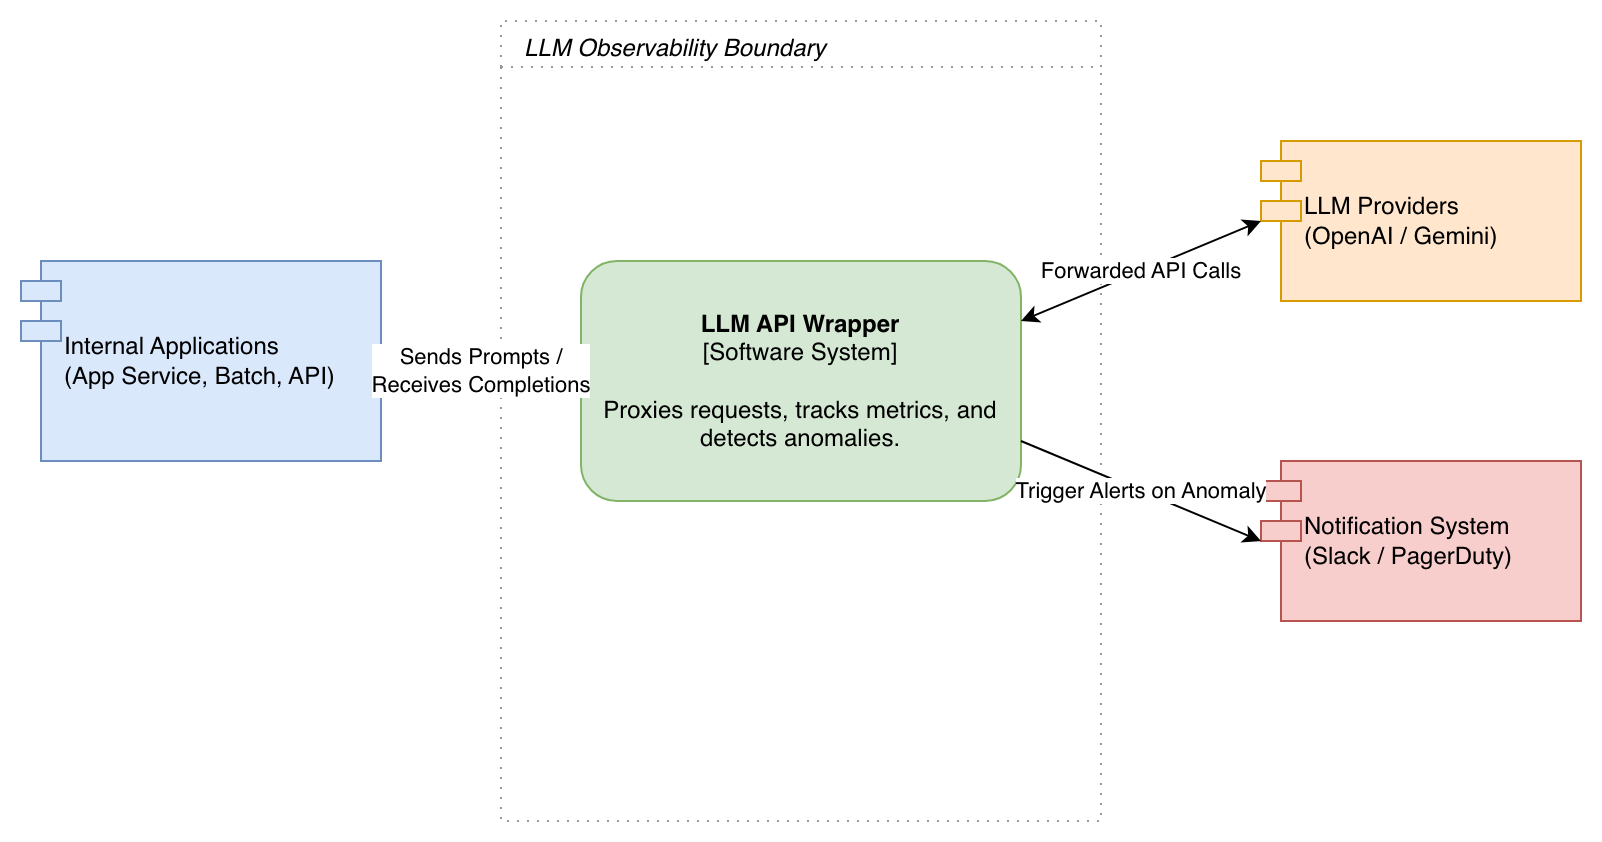

The diagram above was exported from draw.io. Its source (the exported page's mxGraphModel, read from the mxfile embedded in the PNG):
<mxGraphModel dx="1426" dy="824" grid="1" gridSize="10" guides="1" tooltips="1" connect="1" arrows="1" fold="1" page="0" pageScale="1" pageWidth="850" pageHeight="1100" math="0" shadow="0">
  <root>
    <mxCell id="0" />
    <mxCell id="1" parent="0" />
    <mxCell id="boundary" parent="1" style="swimlane;whiteSpace=wrap;html=1;dashed=1;dashPattern=1 4;strokeColor=#999999;fillColor=none;fontStyle=2;verticalAlign=top;align=left;spacingLeft=10;" value="LLM Observability Boundary" vertex="1">
      <mxGeometry height="400" width="300" x="260" y="80" as="geometry" />
    </mxCell>
    <mxCell id="wrapper" parent="boundary" style="rounded=1;whiteSpace=wrap;html=1;fillColor=#d5e8d4;strokeColor=#82b366;" value="&lt;b&gt;LLM API Wrapper&lt;/b&gt;&#10;[Software System]&#10;&#10;Proxies requests, tracks metrics, and detects anomalies." vertex="1">
      <mxGeometry height="120" width="220" x="40" y="120" as="geometry" />
    </mxCell>
    <mxCell id="app1" parent="1" style="shape=module;align=left;spacingLeft=20;whiteSpace=wrap;html=1;fillColor=#dae8fc;strokeColor=#6c8ebf;" value="Internal Applications&#10;(App Service, Batch, API)" vertex="1">
      <mxGeometry height="100" width="180" x="20" y="200" as="geometry" />
    </mxCell>
    <mxCell id="providers" parent="1" style="shape=module;align=left;spacingLeft=20;whiteSpace=wrap;html=1;fillColor=#ffe6cc;strokeColor=#d79b00;" value="LLM Providers&#10;(OpenAI / Gemini)" vertex="1">
      <mxGeometry height="80" width="160" x="640" y="140" as="geometry" />
    </mxCell>
    <mxCell id="alerting" parent="1" style="shape=module;align=left;spacingLeft=20;whiteSpace=wrap;html=1;fillColor=#f8cecc;strokeColor=#b85450;" value="Notification System&#10;(Slack / PagerDuty)" vertex="1">
      <mxGeometry height="80" width="160" x="640" y="300" as="geometry" />
    </mxCell>
    <mxCell id="e1" edge="1" parent="1" source="app1" style="endArrow=classic;startArrow=classic;html=1;entryX=0;entryY=0.5;entryDx=0;entryDy=0;exitX=1;exitY=0.5;exitDx=0;exitDy=0;" target="wrapper" value="Sends Prompts / &#10;Receives Completions">
      <mxGeometry height="50" relative="1" width="50" as="geometry" />
    </mxCell>
    <mxCell id="e2" edge="1" parent="1" source="wrapper" style="endArrow=classic;startArrow=classic;html=1;exitX=1;exitY=0.25;exitDx=0;exitDy=0;entryX=0;entryY=0.5;entryDx=0;entryDy=0;" target="providers" value="Forwarded API Calls">
      <mxGeometry height="50" relative="1" width="50" as="geometry" />
    </mxCell>
    <mxCell id="e3" edge="1" parent="1" source="wrapper" style="endArrow=classic;html=1;exitX=1;exitY=0.75;exitDx=0;exitDy=0;entryX=0;entryY=0.5;entryDx=0;entryDy=0;" target="alerting" value="Trigger Alerts on Anomaly">
      <mxGeometry height="50" relative="1" width="50" as="geometry" />
    </mxCell>
  </root>
</mxGraphModel>